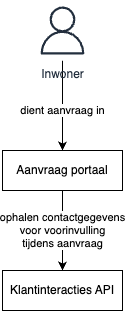

The diagram above was exported from draw.io. Its source (the exported page's mxGraphModel, read from the mxfile embedded in the PNG):
<mxGraphModel dx="1725" dy="1092" grid="1" gridSize="10" guides="1" tooltips="1" connect="1" arrows="1" fold="1" page="1" pageScale="1" pageWidth="827" pageHeight="1169" math="0" shadow="0">
  <root>
    <mxCell id="0" />
    <mxCell id="1" parent="0" />
    <mxCell id="2" value="Klantinteracties API" style="rounded=0;whiteSpace=wrap;html=1;" parent="1" vertex="1">
      <mxGeometry x="354" y="530" width="120" height="40" as="geometry" />
    </mxCell>
    <mxCell id="5" value="Aanvraag portaal" style="rounded=0;whiteSpace=wrap;html=1;" parent="1" vertex="1">
      <mxGeometry x="354" y="410" width="120" height="40" as="geometry" />
    </mxCell>
    <mxCell id="9" value="dient aanvraag in" style="edgeStyle=none;html=1;entryX=0.5;entryY=0;entryDx=0;entryDy=0;" parent="1" source="7" target="5" edge="1">
      <mxGeometry x="0.1111" relative="1" as="geometry">
        <mxPoint as="offset" />
      </mxGeometry>
    </mxCell>
    <mxCell id="7" value="Inwoner" style="sketch=0;outlineConnect=0;fontColor=#232F3E;gradientColor=none;strokeColor=#232F3E;fillColor=#ffffff;dashed=0;verticalLabelPosition=bottom;verticalAlign=top;align=center;html=1;fontSize=12;fontStyle=0;aspect=fixed;shape=mxgraph.aws4.resourceIcon;resIcon=mxgraph.aws4.user;" parent="1" vertex="1">
      <mxGeometry x="384" y="260" width="60" height="60" as="geometry" />
    </mxCell>
    <mxCell id="11" value="ophalen contactgegevens&lt;div&gt;voor voorinvulling&lt;/div&gt;&lt;div&gt;tijdens aanvraag&lt;/div&gt;" style="edgeStyle=none;html=1;entryX=0.5;entryY=0;entryDx=0;entryDy=0;" parent="1" source="5" target="2" edge="1">
      <mxGeometry relative="1" as="geometry">
        <mxPoint as="offset" />
      </mxGeometry>
    </mxCell>
  </root>
</mxGraphModel>